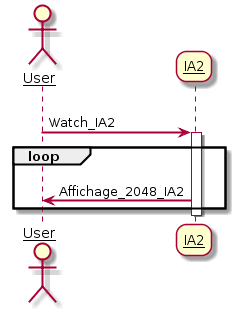

The diagram above was rendered by PlantUML. Its source (embedded in the PNG):
@startuml
skinparam sequenceArrowThickness 2
skinparam roundcorner 20
skinparam maxmessagesize 60
skinparam sequenceParticipant underline

actor User
participant "IA2" as A

User -> A: Watch_IA2
activate A
loop 
    A -> User: Affichage_2048_IA2
end
deactivate A
@enduml